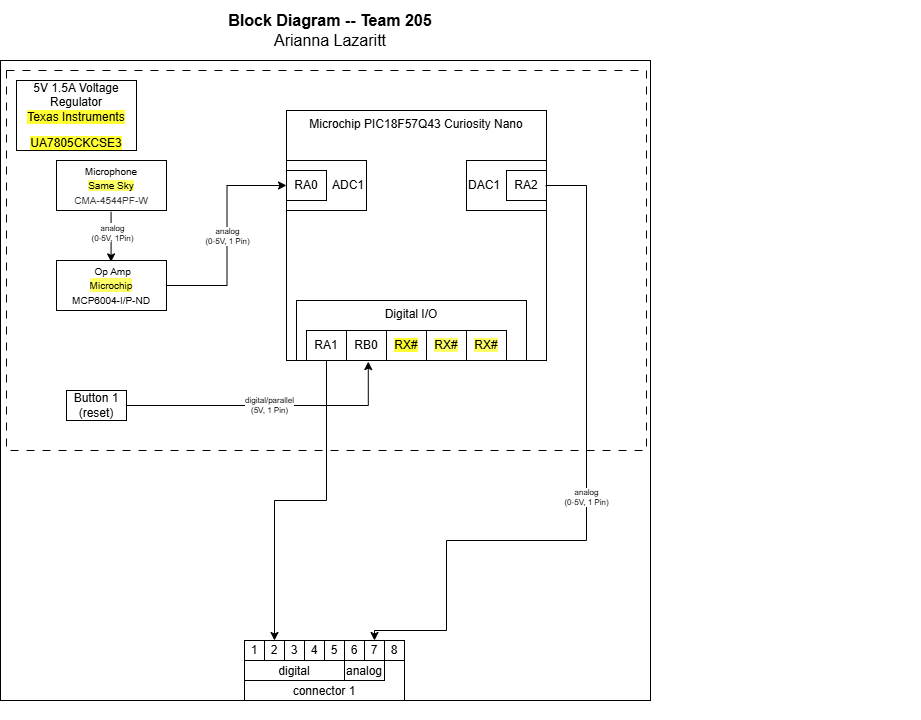

The diagram above was exported from draw.io. Its source (the exported page's mxGraphModel, read from the mxfile embedded in the PNG):
<mxGraphModel dx="1973" dy="661" grid="1" gridSize="10" guides="1" tooltips="1" connect="1" arrows="1" fold="1" page="1" pageScale="1" pageWidth="850" pageHeight="1100" math="0" shadow="0">
  <root>
    <mxCell id="0" />
    <mxCell id="1" parent="0" />
    <mxCell id="nj2mh79n9LhGkUkYg5AS-109" value="" style="group" parent="1" connectable="0" vertex="1">
      <mxGeometry x="-180" y="120" width="750" height="690" as="geometry" />
    </mxCell>
    <mxCell id="nj2mh79n9LhGkUkYg5AS-110" value="" style="rounded=0;whiteSpace=wrap;html=1;fillColor=none;verticalAlign=top;" parent="nj2mh79n9LhGkUkYg5AS-109" vertex="1">
      <mxGeometry x="-170" y="30" width="650" height="640" as="geometry" />
    </mxCell>
    <mxCell id="nj2mh79n9LhGkUkYg5AS-230" value="" style="rounded=0;whiteSpace=wrap;html=1;fillColor=none;dashed=1;dashPattern=8 8;" parent="nj2mh79n9LhGkUkYg5AS-109" vertex="1">
      <mxGeometry x="-164" y="40" width="640" height="380" as="geometry" />
    </mxCell>
    <mxCell id="nj2mh79n9LhGkUkYg5AS-113" value="&lt;div style=&quot;font-size: 16px&quot;&gt;&lt;b style=&quot;font-size: 16px&quot;&gt;Block Diagram -- Team 205&lt;/b&gt;&lt;/div&gt;&lt;div style=&quot;font-size: 16px&quot;&gt;Arianna Lazaritt&lt;/div&gt;" style="text;html=1;strokeColor=none;fillColor=none;align=center;verticalAlign=middle;whiteSpace=wrap;rounded=0;fontSize=16;" parent="nj2mh79n9LhGkUkYg5AS-109" vertex="1">
      <mxGeometry x="-170" y="-30" width="660" height="60" as="geometry" />
    </mxCell>
    <mxCell id="nj2mh79n9LhGkUkYg5AS-116" value="&lt;div&gt;digital/parallel&lt;/div&gt;&lt;div&gt;(5V,&amp;nbsp;1 Pin)&lt;/div&gt;" style="edgeStyle=orthogonalEdgeStyle;rounded=0;orthogonalLoop=1;jettySize=auto;html=1;exitX=1;exitY=0.5;exitDx=0;exitDy=0;entryX=0.312;entryY=1.019;entryDx=0;entryDy=0;fontSize=8;entryPerimeter=0;" parent="nj2mh79n9LhGkUkYg5AS-109" source="nj2mh79n9LhGkUkYg5AS-117" target="nj2mh79n9LhGkUkYg5AS-142" edge="1">
      <mxGeometry relative="1" as="geometry" />
    </mxCell>
    <mxCell id="nj2mh79n9LhGkUkYg5AS-117" value="Button 1&lt;div&gt;(reset)&lt;/div&gt;" style="rounded=0;whiteSpace=wrap;html=1;" parent="nj2mh79n9LhGkUkYg5AS-109" vertex="1">
      <mxGeometry x="-104" y="360" width="60" height="30" as="geometry" />
    </mxCell>
    <mxCell id="nj2mh79n9LhGkUkYg5AS-166" value="" style="edgeStyle=orthogonalEdgeStyle;rounded=0;orthogonalLoop=1;jettySize=auto;html=1;" parent="nj2mh79n9LhGkUkYg5AS-109" edge="1">
      <mxGeometry relative="1" as="geometry">
        <mxPoint x="-59.42" y="181.36" as="sourcePoint" />
        <mxPoint x="-59.42" y="231.36" as="targetPoint" />
      </mxGeometry>
    </mxCell>
    <mxCell id="nj2mh79n9LhGkUkYg5AS-167" value="&lt;div style=&quot;line-height: 80%;&quot;&gt;&lt;font style=&quot;font-size: 8px; line-height: 80%;&quot;&gt;analog&lt;/font&gt;&lt;div&gt;&lt;font style=&quot;font-size: 8px; line-height: 80%;&quot;&gt;(0-5V, 1Pin)&lt;/font&gt;&lt;/div&gt;&lt;/div&gt;" style="edgeLabel;html=1;align=center;verticalAlign=middle;resizable=0;points=[];" parent="nj2mh79n9LhGkUkYg5AS-166" connectable="0" vertex="1">
      <mxGeometry x="-0.338" y="1" relative="1" as="geometry">
        <mxPoint y="3" as="offset" />
      </mxGeometry>
    </mxCell>
    <mxCell id="nj2mh79n9LhGkUkYg5AS-120" value="&lt;div&gt;&lt;font style=&quot;font-size: 10px;&quot; face=&quot;Helvetica&quot;&gt;Microphone&lt;/font&gt;&lt;/div&gt;&lt;div&gt;&lt;span style=&quot;font-size: 10px; background-color: rgb(255, 255, 102);&quot;&gt;Same Sky&lt;/span&gt;&lt;/div&gt;&lt;div&gt;&lt;div style=&quot;text-align: start;&quot;&gt;&lt;font color=&quot;#393939&quot;&gt;&lt;span style=&quot;font-size: 10px;&quot;&gt;CMA-4544PF-W&lt;/span&gt;&lt;/font&gt;&lt;/div&gt;&lt;/div&gt;" style="rounded=0;whiteSpace=wrap;html=1;" parent="nj2mh79n9LhGkUkYg5AS-109" vertex="1">
      <mxGeometry x="-114" y="130" width="110" height="50" as="geometry" />
    </mxCell>
    <mxCell id="nj2mh79n9LhGkUkYg5AS-121" value="" style="group" parent="nj2mh79n9LhGkUkYg5AS-109" connectable="0" vertex="1">
      <mxGeometry x="74" y="610" width="160" height="60" as="geometry" />
    </mxCell>
    <mxCell id="nj2mh79n9LhGkUkYg5AS-122" value="connector 1" style="rounded=0;whiteSpace=wrap;html=1;verticalAlign=bottom;" parent="nj2mh79n9LhGkUkYg5AS-121" vertex="1">
      <mxGeometry width="160" height="60" as="geometry" />
    </mxCell>
    <mxCell id="nj2mh79n9LhGkUkYg5AS-123" value="digital" style="rounded=0;whiteSpace=wrap;html=1;verticalAlign=bottom;" parent="nj2mh79n9LhGkUkYg5AS-121" vertex="1">
      <mxGeometry y="20" width="100" height="20" as="geometry" />
    </mxCell>
    <mxCell id="nj2mh79n9LhGkUkYg5AS-124" value="analog" style="rounded=0;whiteSpace=wrap;html=1;verticalAlign=bottom;" parent="nj2mh79n9LhGkUkYg5AS-121" vertex="1">
      <mxGeometry x="100" y="20" width="40" height="20" as="geometry" />
    </mxCell>
    <mxCell id="nj2mh79n9LhGkUkYg5AS-125" value="1" style="rounded=0;whiteSpace=wrap;html=1;" parent="nj2mh79n9LhGkUkYg5AS-121" vertex="1">
      <mxGeometry width="20" height="20" as="geometry" />
    </mxCell>
    <mxCell id="nj2mh79n9LhGkUkYg5AS-126" value="2" style="rounded=0;whiteSpace=wrap;html=1;" parent="nj2mh79n9LhGkUkYg5AS-121" vertex="1">
      <mxGeometry x="20" width="20" height="20" as="geometry" />
    </mxCell>
    <mxCell id="nj2mh79n9LhGkUkYg5AS-127" value="3" style="rounded=0;whiteSpace=wrap;html=1;" parent="nj2mh79n9LhGkUkYg5AS-121" vertex="1">
      <mxGeometry x="40" width="20" height="20" as="geometry" />
    </mxCell>
    <mxCell id="nj2mh79n9LhGkUkYg5AS-128" value="4" style="rounded=0;whiteSpace=wrap;html=1;" parent="nj2mh79n9LhGkUkYg5AS-121" vertex="1">
      <mxGeometry x="60" width="20" height="20" as="geometry" />
    </mxCell>
    <mxCell id="nj2mh79n9LhGkUkYg5AS-129" value="5" style="rounded=0;whiteSpace=wrap;html=1;" parent="nj2mh79n9LhGkUkYg5AS-121" vertex="1">
      <mxGeometry x="80" width="20" height="20" as="geometry" />
    </mxCell>
    <mxCell id="nj2mh79n9LhGkUkYg5AS-130" value="6" style="rounded=0;whiteSpace=wrap;html=1;" parent="nj2mh79n9LhGkUkYg5AS-121" vertex="1">
      <mxGeometry x="100" width="20" height="20" as="geometry" />
    </mxCell>
    <mxCell id="nj2mh79n9LhGkUkYg5AS-131" value="7" style="rounded=0;whiteSpace=wrap;html=1;" parent="nj2mh79n9LhGkUkYg5AS-121" vertex="1">
      <mxGeometry x="120" width="20" height="20" as="geometry" />
    </mxCell>
    <mxCell id="nj2mh79n9LhGkUkYg5AS-132" value="8" style="rounded=0;whiteSpace=wrap;html=1;" parent="nj2mh79n9LhGkUkYg5AS-121" vertex="1">
      <mxGeometry x="140" width="20" height="20" as="geometry" />
    </mxCell>
    <mxCell id="nj2mh79n9LhGkUkYg5AS-133" value="" style="group" parent="nj2mh79n9LhGkUkYg5AS-109" connectable="0" vertex="1">
      <mxGeometry x="116" y="80" width="260" height="250" as="geometry" />
    </mxCell>
    <mxCell id="nj2mh79n9LhGkUkYg5AS-137" value="Microchip PIC18F57Q43 Curiosity Nano" style="rounded=0;whiteSpace=wrap;html=1;verticalAlign=top;fillColor=none;movable=1;resizable=1;rotatable=1;deletable=1;editable=1;locked=0;connectable=1;" parent="nj2mh79n9LhGkUkYg5AS-133" vertex="1">
      <mxGeometry width="260" height="250" as="geometry" />
    </mxCell>
    <mxCell id="nj2mh79n9LhGkUkYg5AS-138" value="ADC1" style="rounded=0;whiteSpace=wrap;html=1;align=right;" parent="nj2mh79n9LhGkUkYg5AS-133" vertex="1">
      <mxGeometry y="50" width="80" height="50" as="geometry" />
    </mxCell>
    <mxCell id="nj2mh79n9LhGkUkYg5AS-139" value="RA0" style="rounded=0;whiteSpace=wrap;html=1;" parent="nj2mh79n9LhGkUkYg5AS-133" vertex="1">
      <mxGeometry y="60" width="40" height="30" as="geometry" />
    </mxCell>
    <mxCell id="nj2mh79n9LhGkUkYg5AS-141" value="" style="group" parent="nj2mh79n9LhGkUkYg5AS-133" connectable="0" vertex="1">
      <mxGeometry x="10" y="190" width="230" height="60" as="geometry" />
    </mxCell>
    <mxCell id="nj2mh79n9LhGkUkYg5AS-142" value="Digital I/O" style="rounded=0;whiteSpace=wrap;html=1;fillColor=none;verticalAlign=top;" parent="nj2mh79n9LhGkUkYg5AS-141" vertex="1">
      <mxGeometry width="230" height="60" as="geometry" />
    </mxCell>
    <mxCell id="nj2mh79n9LhGkUkYg5AS-143" value="RA1" style="rounded=0;whiteSpace=wrap;html=1;" parent="nj2mh79n9LhGkUkYg5AS-141" vertex="1">
      <mxGeometry x="10" y="30" width="40" height="30" as="geometry" />
    </mxCell>
    <mxCell id="nj2mh79n9LhGkUkYg5AS-144" value="&lt;div&gt;RB0&lt;/div&gt;" style="rounded=0;whiteSpace=wrap;html=1;" parent="nj2mh79n9LhGkUkYg5AS-141" vertex="1">
      <mxGeometry x="50" y="30" width="40" height="30" as="geometry" />
    </mxCell>
    <mxCell id="nj2mh79n9LhGkUkYg5AS-145" value="&lt;span style=&quot;background-color: rgb(255, 255, 51);&quot;&gt;RX#&lt;/span&gt;" style="rounded=0;whiteSpace=wrap;html=1;" parent="nj2mh79n9LhGkUkYg5AS-141" vertex="1">
      <mxGeometry x="90" y="30" width="40" height="30" as="geometry" />
    </mxCell>
    <mxCell id="nj2mh79n9LhGkUkYg5AS-146" value="&lt;span style=&quot;background-color: rgb(255, 255, 102);&quot;&gt;RX#&lt;/span&gt;" style="rounded=0;whiteSpace=wrap;html=1;labelBackgroundColor=none;" parent="nj2mh79n9LhGkUkYg5AS-141" vertex="1">
      <mxGeometry x="130" y="30" width="40" height="30" as="geometry" />
    </mxCell>
    <mxCell id="nj2mh79n9LhGkUkYg5AS-147" value="&lt;span style=&quot;background-color: rgb(255, 255, 102);&quot;&gt;RX#&lt;/span&gt;" style="rounded=0;whiteSpace=wrap;html=1;labelBackgroundColor=none;" parent="nj2mh79n9LhGkUkYg5AS-141" vertex="1">
      <mxGeometry x="170" y="30" width="40" height="30" as="geometry" />
    </mxCell>
    <mxCell id="nj2mh79n9LhGkUkYg5AS-150" value="DAC1" style="rounded=0;whiteSpace=wrap;html=1;align=left;" parent="nj2mh79n9LhGkUkYg5AS-133" vertex="1">
      <mxGeometry x="180" y="50" width="80" height="50" as="geometry" />
    </mxCell>
    <mxCell id="nj2mh79n9LhGkUkYg5AS-151" value="RA2" style="rounded=0;whiteSpace=wrap;html=1;" parent="nj2mh79n9LhGkUkYg5AS-133" vertex="1">
      <mxGeometry x="220" y="60" width="40" height="30" as="geometry" />
    </mxCell>
    <mxCell id="nj2mh79n9LhGkUkYg5AS-159" value="&lt;div&gt;analog&lt;/div&gt;&lt;div&gt;(0-5V,&amp;nbsp;1 Pin)&lt;/div&gt;" style="edgeStyle=orthogonalEdgeStyle;rounded=0;orthogonalLoop=1;jettySize=auto;html=1;exitX=0.999;exitY=0.306;exitDx=0;exitDy=0;entryX=0.5;entryY=0;entryDx=0;entryDy=0;fontSize=8;exitPerimeter=0;" parent="nj2mh79n9LhGkUkYg5AS-109" source="nj2mh79n9LhGkUkYg5AS-137" target="nj2mh79n9LhGkUkYg5AS-131" edge="1">
      <mxGeometry relative="1" as="geometry">
        <Array as="points">
          <mxPoint x="376" y="155" />
          <mxPoint x="416" y="155" />
          <mxPoint x="416" y="510" />
          <mxPoint x="276" y="510" />
          <mxPoint x="276" y="600" />
          <mxPoint x="204" y="600" />
        </Array>
      </mxGeometry>
    </mxCell>
    <mxCell id="nj2mh79n9LhGkUkYg5AS-161" value="&lt;div&gt;&amp;nbsp;&lt;span style=&quot;font-size: 10px; background-color: transparent; color: light-dark(rgb(0, 0, 0), rgb(255, 255, 255));&quot;&gt;Op Amp&lt;/span&gt;&lt;/div&gt;&lt;div&gt;&lt;div&gt;&lt;span style=&quot;background-color: rgb(255, 255, 102);&quot;&gt;&lt;font style=&quot;font-size: 10px;&quot;&gt;Microchip&lt;/font&gt;&lt;/span&gt;&lt;/div&gt;&lt;/div&gt;&lt;div&gt;&lt;font size=&quot;1&quot;&gt;MCP6004-I/P-ND&lt;/font&gt;&lt;/div&gt;" style="rounded=0;whiteSpace=wrap;html=1;" parent="nj2mh79n9LhGkUkYg5AS-109" vertex="1">
      <mxGeometry x="-114" y="230" width="110" height="50" as="geometry" />
    </mxCell>
    <mxCell id="nj2mh79n9LhGkUkYg5AS-163" value="&lt;p style=&quot;line-height: 120%&quot;&gt;5V 1.5A Voltage Regulator&lt;br&gt;&lt;span style=&quot;background-color: rgb(255, 255, 51);&quot;&gt;Texas Instruments&lt;/span&gt;&lt;/p&gt;&lt;p style=&quot;line-height: 120%&quot;&gt;&lt;span style=&quot;background-color: light-dark(rgb(255, 255, 51), rgb(43, 43, 0)); color: light-dark(rgb(0, 0, 0), rgb(255, 255, 255));&quot;&gt;UA7805CKCSE3&lt;/span&gt;&lt;/p&gt;" style="rounded=0;whiteSpace=wrap;html=1;" parent="nj2mh79n9LhGkUkYg5AS-109" vertex="1">
      <mxGeometry x="-154" y="50" width="120" height="70" as="geometry" />
    </mxCell>
    <mxCell id="nj2mh79n9LhGkUkYg5AS-164" value="&lt;div&gt;analog&lt;/div&gt;&lt;div&gt;(0-5V,&amp;nbsp;1 Pin)&lt;/div&gt;" style="edgeStyle=orthogonalEdgeStyle;rounded=0;orthogonalLoop=1;jettySize=auto;html=1;entryX=0;entryY=0.5;entryDx=0;entryDy=0;startArrow=none;startFill=0;fontSize=8;" parent="nj2mh79n9LhGkUkYg5AS-109" target="nj2mh79n9LhGkUkYg5AS-138" edge="1">
      <mxGeometry relative="1" as="geometry">
        <mxPoint x="116" y="190" as="targetPoint" />
        <mxPoint x="-4" y="255" as="sourcePoint" />
      </mxGeometry>
    </mxCell>
    <mxCell id="nj2mh79n9LhGkUkYg5AS-171" style="edgeStyle=orthogonalEdgeStyle;rounded=0;orthogonalLoop=1;jettySize=auto;html=1;exitX=0.5;exitY=1;exitDx=0;exitDy=0;entryX=0.5;entryY=0;entryDx=0;entryDy=0;" parent="nj2mh79n9LhGkUkYg5AS-109" source="nj2mh79n9LhGkUkYg5AS-143" target="nj2mh79n9LhGkUkYg5AS-126" edge="1">
      <mxGeometry relative="1" as="geometry" />
    </mxCell>
  </root>
</mxGraphModel>